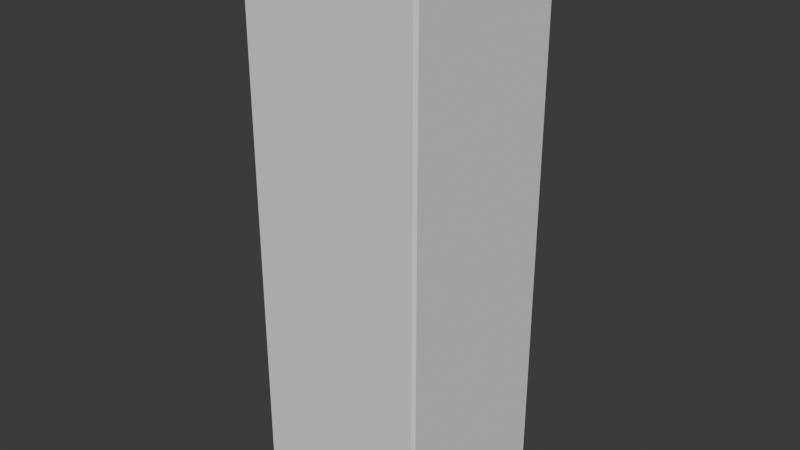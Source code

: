 # Source: Column.blend  (saved by Blender 4.0.36; exported with 4.5.12 LTS)
import bpy
from mathutils import Matrix  # noqa: F401  (used for matrix-valued properties, if any)

bpy.ops.wm.read_factory_settings(use_empty=True)
scene = bpy.context.scene
scene.name = 'Scene'

# ---- collections
col_collection = bpy.data.collections.new('Collection'); scene.collection.children.link(col_collection)

# ---- world
world_world = bpy.data.worlds.new('World'); scene.world = world_world
world_world.use_nodes = True; world_world.node_tree.nodes.clear()
_N = world_world.node_tree.nodes; _L = world_world.node_tree.links
n0 = _N.new('ShaderNodeOutputWorld'); n0.name = 'World Output'; n0.location = (300, 300)
n1 = _N.new('ShaderNodeBackground'); n1.name = 'Background'; n1.location = (10, 300)
n1.inputs[0].default_value = (0.05088, 0.05088, 0.05088, 1.0)
_L.new(n1.outputs[0], n0.inputs[0])
n0.is_active_output = True
world_world.color = (0.05088, 0.05088, 0.05088)
world_world.use_sun_shadow = False
world_world.sun_shadow_jitter_overblur = 0.0

# ---- meshes
me_cube_001 = bpy.data.meshes.new('Cube.001')
me_cube_001.from_pydata([(-0.8, 1.2, 5.0), (-0.8, 2.8, 5.0), (0.8, 1.2, 5.0), (0.8, 2.8, 5.0), (-0.8, 1.2, -1.0), (-0.8, 2.8, -1.0), (0.8, 1.2, -1.0), (0.8, 2.8, -1.0), (-0.8, 1.2, -0.76), (-0.8, 2.8, -0.76), (0.8, 1.2, -0.76), (0.8, 2.8, -0.76), (-0.97, 1.03, -1.0), (-0.97, 1.0, -0.97), (-1.0, 1.03, -0.97), (-0.97, 1.0, 4.97), (-0.97, 1.03, 5.0), (-1.0, 1.03, 4.97), (-1.0, 2.97, -0.97), (-0.97, 3.0, -0.97), (-0.97, 2.97, -1.0), (-0.97, 2.97, 5.0), (-0.97, 3.0, 4.97), (-1.0, 2.97, 4.97), (1.0, 1.03, -0.97), (0.97, 1.0, -0.97), (0.97, 1.03, -1.0), (0.97, 1.03, 5.0), (0.97, 1.0, 4.97), (1.0, 1.03, 4.97), (0.97, 3.0, -0.97), (1.0, 2.97, -0.97), (0.97, 2.97, -1.0), (0.97, 2.97, 5.0), (1.0, 2.97, 4.97), (0.97, 3.0, 4.97), (-0.8, 1.2, 5.21), (-0.77, 1.23, 5.24), (-0.77, 2.77, 5.24), (-0.8, 2.8, 5.21), (0.77, 1.23, 5.24), (0.8, 1.2, 5.21), (0.77, 2.77, 5.24), (0.8, 2.8, 5.21)], [], [(25, 28, 15, 13), (20, 32, 7, 5), (27, 33, 3, 2), (26, 12, 4, 6), (14, 17, 23, 18), (16, 27, 2, 0), (2, 3, 43, 41), (19, 22, 35, 30), (32, 26, 6, 7), (1, 0, 36, 39), (0, 2, 41, 36), (42, 38, 37, 40), (3, 1, 39, 43), (6, 4, 8, 10), (31, 34, 29, 24), (21, 16, 0, 1), (33, 21, 1, 3), (9, 11, 10, 8), (5, 7, 11, 9), (7, 6, 10, 11), (4, 5, 9, 8), (12, 13, 14), (15, 16, 17), (18, 19, 20), (21, 22, 23), (24, 25, 26), (27, 28, 29), (30, 31, 32), (33, 34, 35), (20, 12, 14, 18), (13, 15, 17, 14), (16, 21, 23, 17), (22, 19, 18, 23), (32, 20, 19, 30), (21, 33, 35, 22), (34, 31, 30, 35), (26, 32, 31, 24), (33, 27, 29, 34), (28, 25, 24, 29), (12, 26, 25, 13), (27, 16, 15, 28), (37, 38, 39, 36), (38, 42, 43, 39), (42, 40, 41, 43), (40, 37, 36, 41), (12, 20, 5, 4)])
_uv = me_cube_001.uv_layers.new(name='UVMap')
_uv.uv.foreach_set('vector', [0.3762, 0.7537, 0.6238, 0.7538, 0.6238, 0.9963, 0.3762, 0.9963, 0.375, 0.25, 0.375, 0.5, 0.375, 0.5, 0.375, 0.25, 0.625, 0.75, 0.625, 0.5, 0.625, 0.5, 0.625, 0.75, 0.375, 0.75, 0.375, 1.0, 0.375, 1.0, 0.375, 0.75, 0.3762, 0.00375, 0.6238, 0.00375, 0.6238, 0.2463, 0.3762, 0.2463, 0.625, 1.0, 0.625, 0.75, 0.625, 0.75, 0.625, 1.0, 0.625, 0.75, 0.625, 0.5, 0.625, 0.5, 0.625, 0.75, 0.3762, 0.2537, 0.6238, 0.2538, 0.6238, 0.4963, 0.3762, 0.4963, 0.375, 0.5, 0.375, 0.75, 0.375, 0.75, 0.375, 0.5, 0.625, 0.25, 0.625, 0.0, 0.625, 0.0, 0.625, 0.25, 0.625, 1.0, 0.625, 0.75, 0.625, 0.75, 0.625, 1.0, 0.6297, 0.5047, 0.8703, 0.5047, 0.8703, 0.7453, 0.6297, 0.7453, 0.625, 0.5, 0.625, 0.25, 0.625, 0.25, 0.625, 0.5, 0.375, 0.75, 0.375, 1.0, 0.375, 1.0, 0.375, 0.75, 0.3762, 0.5037, 0.6238, 0.5038, 0.6238, 0.7463, 0.3762, 0.7462, 0.625, 0.25, 0.625, 0.0, 0.625, 0.0, 0.625, 0.25, 0.625, 0.5, 0.625, 0.25, 0.625, 0.25, 0.625, 0.5, 0.125, 0.5, 0.375, 0.5, 0.375, 0.75, 0.125, 0.75, 0.375, 0.25, 0.375, 0.5, 0.375, 0.5, 0.375, 0.25, 0.375, 0.5, 0.375, 0.75, 0.375, 0.75, 0.375, 0.5, 0.375, 0.0, 0.375, 0.25, 0.375, 0.25, 0.375, 0.0, 0.375, 0.00375, 0.3763, 0.0, 0.3762, 0.00375, 0.6237, 0.0, 0.625, 0.00375, 0.6238, 0.00375, 0.3762, 0.2463, 0.3762, 0.2537, 0.375, 0.25, 0.625, 0.25, 0.6238, 0.2538, 0.6238, 0.2463, 0.3762, 0.7462, 0.3762, 0.7537, 0.375, 0.75, 0.625, 0.75, 0.6238, 0.7538, 0.6238, 0.7463, 0.3762, 0.4963, 0.3762, 0.5037, 0.375, 0.5, 0.625, 0.5, 0.6238, 0.5038, 0.6238, 0.4963, 0.375, 0.25, 0.375, 0.0, 0.3762, 0.00375, 0.3762, 0.2463, 0.3763, 0.0, 0.6237, 0.0, 0.6238, 0.00375, 0.3762, 0.00375, 0.625, 0.0, 0.625, 0.25, 0.6238, 0.2463, 0.6238, 0.00375, 0.6238, 0.2538, 0.3762, 0.2537, 0.3762, 0.2463, 0.6238, 0.2463, 0.375, 0.5, 0.375, 0.25, 0.3762, 0.2537, 0.3762, 0.4963, 0.625, 0.25, 0.625, 0.5, 0.6238, 0.4963, 0.6238, 0.2538, 0.6238, 0.5038, 0.3762, 0.5037, 0.3762, 0.4963, 0.6238, 0.4963, 0.375, 0.75, 0.375, 0.5, 0.3762, 0.5037, 0.3762, 0.7462, 0.625, 0.5, 0.625, 0.75, 0.6238, 0.7463, 0.6238, 0.5038, 0.6238, 0.7538, 0.3762, 0.7537, 0.3762, 0.7462, 0.6238, 0.7463, 0.375, 1.0, 0.375, 0.75, 0.3762, 0.7537, 0.3762, 0.9963, 0.625, 0.75, 0.625, 1.0, 0.6238, 0.9963, 0.6238, 0.7538, 0.8703, 0.7453, 0.8703, 0.5047, 0.875, 0.5, 0.875, 0.75, 0.8703, 0.5047, 0.6297, 0.5047, 0.625, 0.5, 0.875, 0.5, 0.6297, 0.5047, 0.6297, 0.7453, 0.625, 0.75, 0.625, 0.5, 0.6297, 0.7453, 0.8703, 0.7453, 0.875, 0.75, 0.625, 0.75, 0.375, 0.0, 0.375, 0.25, 0.375, 0.25, 0.375, 0.0])
me_cube_001.update()

# ---- objects
ob_cube_001 = bpy.data.objects.new('Cube.001', me_cube_001)

# ---- transforms, parenting, visibility, modifiers, constraints
ob_cube_001.location = (0.0, -1.0, -1.0)
ob_cube_001.scale = (0.5, 0.5, 0.5)

# ---- collection membership
col_collection.objects.link(ob_cube_001)

# ---- scene / render settings (as saved in the file)
scene.frame_start = 1; scene.frame_end = 250; scene.frame_set(1)
scene.render.engine = 'BLENDER_EEVEE_NEXT'
scene.cycles.sampling_pattern = 'TABULATED_SOBOL'
bpy.context.view_layer.update()

# ---- added for rendering (the .blend has no active camera and no usable light): camera, sun
cam_auto = bpy.data.cameras.new('AutoCamera')
cam_auto.lens = 50.0
cam_auto.sensor_width = 36.0
cam_auto.clip_end = 1000.0
ob_auto_camera = bpy.data.objects.new('AutoCamera', cam_auto)
scene.collection.objects.link(ob_auto_camera)
ob_auto_camera.location = (3.16942, -3.80331, 2.59555)
ob_auto_camera.rotation_euler = (1.09748, -7.21219e-08, 0.694738)
scene.camera = ob_auto_camera
light_auto_sun = bpy.data.lights.new('AutoSun', 'SUN')
light_auto_sun.energy = 3.0
light_auto_sun.angle = 0.0523599
ob_auto_sun = bpy.data.objects.new('AutoSun', light_auto_sun)
scene.collection.objects.link(ob_auto_sun)
ob_auto_sun.rotation_euler = (0.872665, 0.174533, 0.523599)
bpy.context.view_layer.update()
